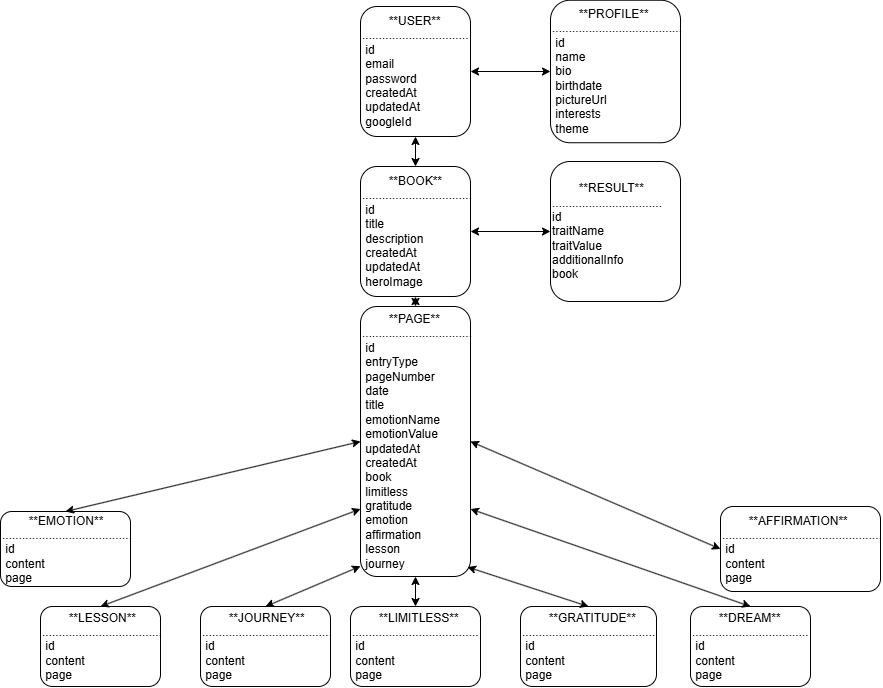

The diagram above was exported from draw.io. Its source (the exported page's mxGraphModel, read from the mxfile embedded in the PNG):
<mxGraphModel dx="1759" dy="1291" grid="1" gridSize="10" guides="1" tooltips="1" connect="1" arrows="1" fold="1" page="1" pageScale="1" pageWidth="827" pageHeight="1169" math="0" shadow="0">
  <root>
    <mxCell id="WIyWlLk6GJQsqaUBKTNV-0" />
    <mxCell id="WIyWlLk6GJQsqaUBKTNV-1" parent="WIyWlLk6GJQsqaUBKTNV-0" />
    <mxCell id="WIyWlLk6GJQsqaUBKTNV-3" value="&lt;span style=&quot;white-space: pre;&quot;&gt;&#09;&lt;/span&gt;**&lt;span style=&quot;background-color: initial;&quot;&gt;USER&lt;/span&gt;**&lt;div&gt;................................&lt;/div&gt;&lt;div&gt;&lt;div&gt;&amp;nbsp;id&lt;/div&gt;&lt;div&gt;&amp;nbsp;email&lt;/div&gt;&lt;div&gt;&amp;nbsp;password&lt;/div&gt;&lt;div&gt;&amp;nbsp;createdAt&lt;/div&gt;&lt;div&gt;&amp;nbsp;updatedAt&lt;/div&gt;&lt;div&gt;&amp;nbsp;googleId&lt;/div&gt;&lt;/div&gt;" style="rounded=1;whiteSpace=wrap;html=1;fontSize=12;glass=0;strokeWidth=1;shadow=0;align=left;" parent="WIyWlLk6GJQsqaUBKTNV-1" vertex="1">
      <mxGeometry x="160" y="40" width="110" height="130" as="geometry" />
    </mxCell>
    <mxCell id="WIyWlLk6GJQsqaUBKTNV-7" value="&lt;span style=&quot;white-space: pre;&quot;&gt;&#09;&lt;/span&gt;**PROFILE**&lt;div&gt;.......................................&lt;br&gt;&lt;div&gt;&amp;nbsp;id&lt;/div&gt;&lt;div&gt;&amp;nbsp;name&lt;/div&gt;&lt;div&gt;&amp;nbsp;bio&lt;/div&gt;&lt;div&gt;&amp;nbsp;birthdate&lt;/div&gt;&lt;div&gt;&amp;nbsp;pictureUrl&lt;/div&gt;&lt;div&gt;&amp;nbsp;interests&lt;/div&gt;&lt;div&gt;&amp;nbsp;theme&lt;/div&gt;&lt;/div&gt;" style="rounded=1;whiteSpace=wrap;html=1;fontSize=12;glass=0;strokeWidth=1;shadow=0;align=left;" parent="WIyWlLk6GJQsqaUBKTNV-1" vertex="1">
      <mxGeometry x="350" y="33.75" width="130" height="142.5" as="geometry" />
    </mxCell>
    <mxCell id="xOfi31hUyce8GUO7nyAX-3" value="" style="endArrow=classic;startArrow=classic;html=1;rounded=0;exitX=1;exitY=0.5;exitDx=0;exitDy=0;entryX=0;entryY=0.5;entryDx=0;entryDy=0;" edge="1" parent="WIyWlLk6GJQsqaUBKTNV-1" source="WIyWlLk6GJQsqaUBKTNV-3" target="WIyWlLk6GJQsqaUBKTNV-7">
      <mxGeometry width="50" height="50" relative="1" as="geometry">
        <mxPoint x="290" y="110" as="sourcePoint" />
        <mxPoint x="340" y="100" as="targetPoint" />
      </mxGeometry>
    </mxCell>
    <mxCell id="xOfi31hUyce8GUO7nyAX-9" value="&lt;span style=&quot;white-space: pre;&quot;&gt;&#09;&lt;/span&gt;**BOOK**&lt;div&gt;.................................&lt;/div&gt;&lt;div&gt;&amp;nbsp;id&lt;/div&gt;&lt;div&gt;&amp;nbsp;title&lt;/div&gt;&lt;div&gt;&amp;nbsp;description&lt;/div&gt;&lt;div&gt;&amp;nbsp;createdAt&lt;/div&gt;&lt;div&gt;&amp;nbsp;updatedAt&lt;/div&gt;&lt;div&gt;&amp;nbsp;heroImage&lt;/div&gt;" style="rounded=1;whiteSpace=wrap;html=1;fontSize=12;glass=0;strokeWidth=1;shadow=0;align=left;" vertex="1" parent="WIyWlLk6GJQsqaUBKTNV-1">
      <mxGeometry x="160" y="200" width="110" height="130" as="geometry" />
    </mxCell>
    <mxCell id="xOfi31hUyce8GUO7nyAX-10" value="" style="endArrow=classic;startArrow=classic;html=1;rounded=0;exitX=0.5;exitY=1;exitDx=0;exitDy=0;entryX=0.5;entryY=0;entryDx=0;entryDy=0;" edge="1" parent="WIyWlLk6GJQsqaUBKTNV-1" source="WIyWlLk6GJQsqaUBKTNV-3" target="xOfi31hUyce8GUO7nyAX-9">
      <mxGeometry width="50" height="50" relative="1" as="geometry">
        <mxPoint x="280" y="110" as="sourcePoint" />
        <mxPoint x="220" y="160" as="targetPoint" />
        <Array as="points" />
      </mxGeometry>
    </mxCell>
    <mxCell id="xOfi31hUyce8GUO7nyAX-11" value="&lt;span style=&quot;white-space: pre;&quot;&gt;&#09;&lt;/span&gt;**PAGE**&lt;div&gt;.................................&lt;br&gt;&lt;div&gt;&amp;nbsp;id&lt;/div&gt;&lt;div&gt;&amp;nbsp;entryType&lt;/div&gt;&lt;div&gt;&amp;nbsp;pageNumber&lt;/div&gt;&lt;div&gt;&amp;nbsp;date&lt;/div&gt;&lt;div&gt;&amp;nbsp;title&lt;/div&gt;&lt;div&gt;&amp;nbsp;emotionName&lt;/div&gt;&lt;div&gt;&amp;nbsp;emotionValue&lt;/div&gt;&lt;div&gt;&amp;nbsp;updatedAt&lt;/div&gt;&lt;div&gt;&amp;nbsp;createdAt&lt;/div&gt;&lt;div&gt;&amp;nbsp;book&lt;/div&gt;&lt;div&gt;&amp;nbsp;limitless&lt;/div&gt;&lt;div&gt;&amp;nbsp;gratitude&lt;/div&gt;&lt;div&gt;&amp;nbsp;emotion&lt;/div&gt;&lt;div&gt;&amp;nbsp;affirmation&lt;/div&gt;&lt;div&gt;&amp;nbsp;lesson&lt;/div&gt;&lt;div&gt;&amp;nbsp;journey&lt;/div&gt;&lt;/div&gt;" style="rounded=1;whiteSpace=wrap;html=1;fontSize=12;glass=0;strokeWidth=1;shadow=0;align=left;" vertex="1" parent="WIyWlLk6GJQsqaUBKTNV-1">
      <mxGeometry x="160" y="340" width="110" height="270" as="geometry" />
    </mxCell>
    <mxCell id="xOfi31hUyce8GUO7nyAX-16" value="" style="endArrow=classic;startArrow=classic;html=1;rounded=0;entryX=0.5;entryY=0;entryDx=0;entryDy=0;exitX=0.5;exitY=1;exitDx=0;exitDy=0;" edge="1" parent="WIyWlLk6GJQsqaUBKTNV-1" source="xOfi31hUyce8GUO7nyAX-9" target="xOfi31hUyce8GUO7nyAX-11">
      <mxGeometry width="50" height="50" relative="1" as="geometry">
        <mxPoint x="210" y="220" as="sourcePoint" />
        <mxPoint x="225" y="180" as="targetPoint" />
        <Array as="points" />
      </mxGeometry>
    </mxCell>
    <mxCell id="xOfi31hUyce8GUO7nyAX-18" value="&lt;span style=&quot;white-space: pre;&quot;&gt;&#09;&lt;/span&gt;**JOURNEY**&lt;div&gt;.......................................&lt;br&gt;&lt;div&gt;&lt;div&gt;&lt;div&gt;&amp;nbsp;id&lt;/div&gt;&lt;div&gt;&amp;nbsp;content&lt;/div&gt;&lt;div&gt;&amp;nbsp;page&lt;/div&gt;&lt;/div&gt;&lt;/div&gt;&lt;/div&gt;" style="rounded=1;whiteSpace=wrap;html=1;fontSize=12;glass=0;strokeWidth=1;shadow=0;align=left;" vertex="1" parent="WIyWlLk6GJQsqaUBKTNV-1">
      <mxGeometry y="640" width="130" height="80" as="geometry" />
    </mxCell>
    <mxCell id="xOfi31hUyce8GUO7nyAX-19" value="&lt;span style=&quot;white-space: pre;&quot;&gt;&#09;&lt;/span&gt;**LESSON**&lt;div&gt;....................................&lt;br&gt;&lt;div&gt;&lt;div&gt;&amp;nbsp;id&lt;/div&gt;&lt;div&gt;&amp;nbsp;content&lt;/div&gt;&lt;div&gt;&amp;nbsp;page&lt;/div&gt;&lt;/div&gt;&lt;/div&gt;" style="rounded=1;whiteSpace=wrap;html=1;fontSize=12;glass=0;strokeWidth=1;shadow=0;align=left;" vertex="1" parent="WIyWlLk6GJQsqaUBKTNV-1">
      <mxGeometry x="-160" y="640" width="120" height="80" as="geometry" />
    </mxCell>
    <mxCell id="xOfi31hUyce8GUO7nyAX-20" value="&lt;span style=&quot;white-space: pre;&quot;&gt;&#09;&lt;/span&gt;**LIMITLESS**&lt;div&gt;......................................&lt;br&gt;&lt;div&gt;&lt;div&gt;&amp;nbsp;id&lt;/div&gt;&lt;div&gt;&amp;nbsp;content&lt;/div&gt;&lt;div&gt;&amp;nbsp;page&lt;/div&gt;&lt;/div&gt;&lt;/div&gt;" style="rounded=1;whiteSpace=wrap;html=1;fontSize=12;glass=0;strokeWidth=1;shadow=0;align=left;" vertex="1" parent="WIyWlLk6GJQsqaUBKTNV-1">
      <mxGeometry x="150" y="640" width="130" height="80" as="geometry" />
    </mxCell>
    <mxCell id="xOfi31hUyce8GUO7nyAX-21" value="&lt;span style=&quot;white-space: pre;&quot;&gt;&#09;&lt;/span&gt;**GRATITUDE**&lt;div&gt;........................................&lt;br&gt;&lt;div&gt;&lt;div&gt;&amp;nbsp;id&lt;/div&gt;&lt;div&gt;&amp;nbsp;content&lt;/div&gt;&lt;div&gt;&amp;nbsp;page&lt;/div&gt;&lt;/div&gt;&lt;/div&gt;" style="rounded=1;whiteSpace=wrap;html=1;fontSize=12;glass=0;strokeWidth=1;shadow=0;align=left;" vertex="1" parent="WIyWlLk6GJQsqaUBKTNV-1">
      <mxGeometry x="320" y="640" width="136" height="80" as="geometry" />
    </mxCell>
    <mxCell id="xOfi31hUyce8GUO7nyAX-22" value="&lt;span style=&quot;white-space: pre;&quot;&gt;&#09;&lt;/span&gt;**DREAM**&lt;div&gt;...................................&lt;br&gt;&lt;div&gt;&lt;div&gt;&amp;nbsp;id&lt;/div&gt;&lt;div&gt;&amp;nbsp;content&lt;/div&gt;&lt;div&gt;&amp;nbsp;page&lt;/div&gt;&lt;/div&gt;&lt;/div&gt;" style="rounded=1;whiteSpace=wrap;html=1;fontSize=12;glass=0;strokeWidth=1;shadow=0;align=left;" vertex="1" parent="WIyWlLk6GJQsqaUBKTNV-1">
      <mxGeometry x="490" y="640" width="120" height="80" as="geometry" />
    </mxCell>
    <mxCell id="xOfi31hUyce8GUO7nyAX-23" value="&lt;span style=&quot;white-space: pre;&quot;&gt;&#09;&lt;/span&gt;**EMOTION**&lt;div&gt;.......................................&lt;br&gt;&lt;div&gt;&amp;nbsp;id&lt;/div&gt;&lt;div&gt;&amp;nbsp;content&lt;/div&gt;&lt;div&gt;&amp;nbsp;page&lt;/div&gt;&lt;/div&gt;" style="rounded=1;whiteSpace=wrap;html=1;fontSize=12;glass=0;strokeWidth=1;shadow=0;align=left;" vertex="1" parent="WIyWlLk6GJQsqaUBKTNV-1">
      <mxGeometry x="-200" y="545" width="130" height="75" as="geometry" />
    </mxCell>
    <mxCell id="xOfi31hUyce8GUO7nyAX-24" value="&lt;span style=&quot;white-space: pre;&quot;&gt;&#09;&lt;/span&gt;**AFFIRMATION**&lt;div&gt;................................................&lt;br&gt;&lt;div&gt;&lt;div&gt;&amp;nbsp;id&lt;/div&gt;&lt;div&gt;&amp;nbsp;content&lt;/div&gt;&lt;div&gt;&amp;nbsp;page&lt;/div&gt;&lt;/div&gt;&lt;/div&gt;" style="rounded=1;whiteSpace=wrap;html=1;fontSize=12;glass=0;strokeWidth=1;shadow=0;align=left;" vertex="1" parent="WIyWlLk6GJQsqaUBKTNV-1">
      <mxGeometry x="520" y="540" width="160" height="85" as="geometry" />
    </mxCell>
    <mxCell id="xOfi31hUyce8GUO7nyAX-25" value="" style="endArrow=classic;startArrow=classic;html=1;rounded=0;entryX=0;entryY=0.5;entryDx=0;entryDy=0;exitX=1;exitY=0.5;exitDx=0;exitDy=0;" edge="1" parent="WIyWlLk6GJQsqaUBKTNV-1" source="xOfi31hUyce8GUO7nyAX-11" target="xOfi31hUyce8GUO7nyAX-24">
      <mxGeometry width="50" height="50" relative="1" as="geometry">
        <mxPoint x="260" y="350" as="sourcePoint" />
        <mxPoint x="310" y="350" as="targetPoint" />
        <Array as="points" />
      </mxGeometry>
    </mxCell>
    <mxCell id="xOfi31hUyce8GUO7nyAX-27" value="" style="endArrow=classic;startArrow=classic;html=1;rounded=0;entryX=0;entryY=0.75;entryDx=0;entryDy=0;exitX=0.5;exitY=0;exitDx=0;exitDy=0;" edge="1" parent="WIyWlLk6GJQsqaUBKTNV-1" source="xOfi31hUyce8GUO7nyAX-19" target="xOfi31hUyce8GUO7nyAX-11">
      <mxGeometry width="50" height="50" relative="1" as="geometry">
        <mxPoint x="130" y="540" as="sourcePoint" />
        <mxPoint x="180" y="490" as="targetPoint" />
      </mxGeometry>
    </mxCell>
    <mxCell id="xOfi31hUyce8GUO7nyAX-28" value="" style="endArrow=classic;startArrow=classic;html=1;rounded=0;entryX=0;entryY=0.962;entryDx=0;entryDy=0;exitX=0.5;exitY=0;exitDx=0;exitDy=0;entryPerimeter=0;" edge="1" parent="WIyWlLk6GJQsqaUBKTNV-1" source="xOfi31hUyce8GUO7nyAX-18" target="xOfi31hUyce8GUO7nyAX-11">
      <mxGeometry width="50" height="50" relative="1" as="geometry">
        <mxPoint x="190" y="520" as="sourcePoint" />
        <mxPoint x="240" y="470" as="targetPoint" />
        <Array as="points" />
      </mxGeometry>
    </mxCell>
    <mxCell id="xOfi31hUyce8GUO7nyAX-29" value="" style="endArrow=classic;startArrow=classic;html=1;rounded=0;exitX=0.5;exitY=0;exitDx=0;exitDy=0;" edge="1" parent="WIyWlLk6GJQsqaUBKTNV-1" source="xOfi31hUyce8GUO7nyAX-20" target="xOfi31hUyce8GUO7nyAX-11">
      <mxGeometry width="50" height="50" relative="1" as="geometry">
        <mxPoint x="220" y="570" as="sourcePoint" />
        <mxPoint x="270" y="520" as="targetPoint" />
      </mxGeometry>
    </mxCell>
    <mxCell id="xOfi31hUyce8GUO7nyAX-30" value="" style="endArrow=classic;startArrow=classic;html=1;rounded=0;entryX=0.5;entryY=0;entryDx=0;entryDy=0;exitX=0.973;exitY=0.965;exitDx=0;exitDy=0;exitPerimeter=0;" edge="1" parent="WIyWlLk6GJQsqaUBKTNV-1" source="xOfi31hUyce8GUO7nyAX-11" target="xOfi31hUyce8GUO7nyAX-21">
      <mxGeometry width="50" height="50" relative="1" as="geometry">
        <mxPoint x="270" y="490" as="sourcePoint" />
        <mxPoint x="350" y="500" as="targetPoint" />
        <Array as="points" />
      </mxGeometry>
    </mxCell>
    <mxCell id="xOfi31hUyce8GUO7nyAX-31" value="" style="endArrow=classic;startArrow=classic;html=1;rounded=0;entryX=0.5;entryY=0;entryDx=0;entryDy=0;exitX=1;exitY=0.75;exitDx=0;exitDy=0;" edge="1" parent="WIyWlLk6GJQsqaUBKTNV-1" source="xOfi31hUyce8GUO7nyAX-11" target="xOfi31hUyce8GUO7nyAX-22">
      <mxGeometry width="50" height="50" relative="1" as="geometry">
        <mxPoint x="270" y="440" as="sourcePoint" />
        <mxPoint x="320" y="380" as="targetPoint" />
      </mxGeometry>
    </mxCell>
    <mxCell id="xOfi31hUyce8GUO7nyAX-32" value="" style="endArrow=classic;startArrow=classic;html=1;rounded=0;entryX=0.5;entryY=0;entryDx=0;entryDy=0;exitX=0;exitY=0.5;exitDx=0;exitDy=0;" edge="1" parent="WIyWlLk6GJQsqaUBKTNV-1" source="xOfi31hUyce8GUO7nyAX-11" target="xOfi31hUyce8GUO7nyAX-23">
      <mxGeometry width="50" height="50" relative="1" as="geometry">
        <mxPoint x="270" y="410" as="sourcePoint" />
        <mxPoint x="320" y="360" as="targetPoint" />
      </mxGeometry>
    </mxCell>
    <mxCell id="xOfi31hUyce8GUO7nyAX-37" value="&lt;span style=&quot;white-space: pre;&quot;&gt;&#09;&lt;/span&gt;**RESULT**&lt;div&gt;.................................&lt;br&gt;&lt;div&gt;id&lt;/div&gt;&lt;div&gt;traitName&lt;/div&gt;&lt;div&gt;traitValue&lt;/div&gt;&lt;div&gt;additionalInfo&lt;/div&gt;&lt;div&gt;book&lt;/div&gt;&lt;/div&gt;" style="rounded=1;whiteSpace=wrap;html=1;fontSize=12;glass=0;strokeWidth=1;shadow=0;align=left;" vertex="1" parent="WIyWlLk6GJQsqaUBKTNV-1">
      <mxGeometry x="350" y="195" width="130" height="140" as="geometry" />
    </mxCell>
    <mxCell id="xOfi31hUyce8GUO7nyAX-38" value="" style="endArrow=classic;startArrow=classic;html=1;rounded=0;entryX=0;entryY=0.5;entryDx=0;entryDy=0;exitX=1;exitY=0.5;exitDx=0;exitDy=0;" edge="1" parent="WIyWlLk6GJQsqaUBKTNV-1" source="xOfi31hUyce8GUO7nyAX-9" target="xOfi31hUyce8GUO7nyAX-37">
      <mxGeometry width="50" height="50" relative="1" as="geometry">
        <mxPoint x="280" y="190" as="sourcePoint" />
        <mxPoint x="360" y="110" as="targetPoint" />
        <Array as="points" />
      </mxGeometry>
    </mxCell>
    <mxCell id="xOfi31hUyce8GUO7nyAX-40" style="edgeStyle=orthogonalEdgeStyle;rounded=0;orthogonalLoop=1;jettySize=auto;html=1;exitX=0.5;exitY=1;exitDx=0;exitDy=0;" edge="1" parent="WIyWlLk6GJQsqaUBKTNV-1" source="WIyWlLk6GJQsqaUBKTNV-7" target="WIyWlLk6GJQsqaUBKTNV-7">
      <mxGeometry relative="1" as="geometry" />
    </mxCell>
  </root>
</mxGraphModel>